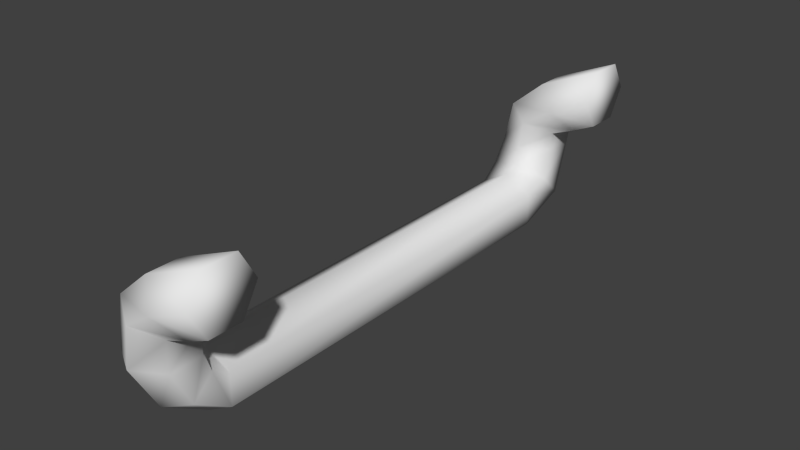 # Source: LadderRung.blend  (saved by Blender 2.76.0; exported with 4.5.12 LTS)
import bpy
from mathutils import Matrix  # noqa: F401  (used for matrix-valued properties, if any)

bpy.ops.wm.read_factory_settings(use_empty=True)
scene = bpy.context.scene
scene.name = 'Scene'

# ---- collections
col_collection_1 = bpy.data.collections.new('Collection 1'); scene.collection.children.link(col_collection_1)

# ---- world
world_world = bpy.data.worlds.new('World'); scene.world = world_world
world_world.color = (0.05088, 0.05088, 0.05088)
world_world.use_sun_shadow = False
world_world.sun_shadow_jitter_overblur = 0.0
world_world.cycles.sampling_method = 'MANUAL'
world_world.cycles.sample_map_resolution = 256

# ---- meshes
me_cube_000 = bpy.data.meshes.new('Cube.000')
me_cube_000.from_pydata([(-0.01577, 0.1646, -0.07784), (-0.01577, -0.172, -0.07784), (-0.03875, 0.1646, -0.06457), (-0.03875, -0.172, -0.06457), (-0.03875, 0.1646, -0.03803), (-0.03875, -0.172, -0.03803), (-0.01577, 0.1646, -0.02476), (-0.01577, -0.172, -0.02476), (0.007214, 0.1646, -0.03803), (0.007214, -0.172, -0.03803), (0.007214, 0.1646, -0.06457), (0.007214, -0.172, -0.06457), (-0.01577, -0.2312, -0.0152), (-0.03875, -0.2179, -0.0152), (-0.03875, -0.1913, -0.0152), (-0.01577, -0.1781, -0.0152), (0.007214, -0.1913, -0.0152), (0.007214, -0.2179, -0.0152), (0.01157, -0.2312, 0.03295), (-0.004677, -0.2179, 0.0492), (-0.004677, -0.1913, 0.0492), (0.01157, -0.1781, 0.03295), (0.02783, -0.1913, 0.0167), (0.02783, -0.2179, 0.0167), (-0.03874, -0.1855, -0.02973), (-0.01577, -0.21, -0.05425), (-0.01577, -0.1773, -0.02156), (0.007195, -0.1855, -0.02973), (-0.03874, -0.2018, -0.04608), (0.007195, -0.2018, -0.04608), (-0.01577, 0.2332, -0.00555), (-0.03875, 0.2199, -0.00555), (-0.03875, 0.1934, -0.00555), (-0.01577, 0.1801, -0.00555), (0.007214, 0.1934, -0.00555), (0.007214, 0.2199, -0.00555), (-0.0415, 0.202, -0.04643), (-0.01577, 0.2111, -0.05559), (-0.0415, 0.1836, -0.02812), (0.009959, 0.202, -0.04643), (-0.01577, 0.1745, -0.01896), (0.009959, 0.1836, -0.02812), (0.01158, 0.2332, 0.03304), (-0.004676, 0.2199, 0.04929), (-0.004676, 0.1934, 0.04929), (0.01158, 0.1801, 0.03304), (0.02783, 0.1934, 0.01679), (0.02783, 0.2199, 0.01679), (0.009199, 0.2205, 0.009433), (-0.01121, 0.179, 0.01789), (0.009199, 0.1928, 0.009433), (-0.03162, 0.2205, 0.02634), (-0.01121, 0.2343, 0.01789), (-0.03162, 0.1928, 0.02634), (0.04679, 0.2332, 0.04837), (0.04679, 0.2199, 0.07135), (0.04679, 0.1934, 0.07135), (0.04679, 0.1801, 0.04837), (0.04679, 0.1934, 0.02538), (0.04679, 0.2199, 0.02538), (-0.03155, -0.2179, 0.02605), (0.008577, -0.2179, 0.009473), (-0.02982, -0.1913, 0.0272), (-0.01059, -0.2312, 0.01832), (-0.01059, -0.1781, 0.01832), (0.008577, -0.1913, 0.009473), (0.04679, -0.2312, 0.04814), (0.04679, -0.2179, 0.07113), (0.04679, -0.1913, 0.07113), (0.04679, -0.1781, 0.04814), (0.04679, -0.1913, 0.02516), (0.04679, -0.2179, 0.02516)], [], [(0, 1, 3, 2), (2, 3, 5, 4), (4, 5, 7, 6), (6, 7, 9, 8), (1, 11, 29, 25), (10, 11, 1, 0), (8, 9, 11, 10), (10, 0, 37, 39), (12, 17, 61, 63), (11, 9, 27, 29), (9, 7, 26, 27), (26, 24, 14, 15), (24, 28, 13, 14), (28, 25, 12, 13), (18, 23, 71, 66), (17, 16, 65, 61), (65, 64, 21, 22), (64, 62, 20, 21), (62, 60, 19, 20), (13, 12, 63, 60), (27, 26, 15, 16), (25, 29, 17, 12), (7, 5, 24, 26), (5, 3, 28, 24), (29, 27, 16, 17), (3, 1, 25, 28), (48, 52, 42, 47), (8, 10, 39, 41), (6, 8, 41, 40), (38, 40, 33, 32), (36, 38, 32, 31), (37, 36, 31, 30), (41, 39, 35, 34), (39, 37, 30, 35), (0, 2, 36, 37), (40, 41, 34, 33), (4, 6, 40, 38), (2, 4, 38, 36), (47, 42, 54, 59), (50, 48, 47, 46), (33, 34, 50, 49), (32, 33, 49, 53), (31, 32, 53, 51), (52, 51, 43, 42), (53, 49, 45, 44), (51, 53, 44, 43), (34, 35, 48, 50), (35, 30, 52, 48), (49, 50, 46, 45), (30, 31, 51, 52), (46, 47, 59, 58), (45, 46, 58, 57), (44, 45, 57, 56), (43, 44, 56, 55), (42, 43, 55, 54), (15, 14, 62, 64), (14, 13, 60, 62), (63, 61, 23, 18), (61, 65, 22, 23), (60, 63, 18, 19), (16, 15, 64, 65), (23, 22, 70, 71), (22, 21, 69, 70), (21, 20, 68, 69), (20, 19, 67, 68), (19, 18, 66, 67), (54, 55, 56, 57, 58, 59), (67, 66, 71, 70, 69, 68)])
me_cube_000.polygons.foreach_set('use_smooth', [True] * 68)
_uv = me_cube_000.uv_layers.new(name='UVMap')
_uv.uv.foreach_set('vector', [0.374, 0.6425, 0.3741, 0.6609, 0.3726, 0.6609, 0.3724, 0.6425, 0.2496, 0.6608, 0.2495, 0.6424, 0.2513, 0.6424, 0.2513, 0.6608, 0.5302, 0.6409, 0.5302, 0.6594, 0.5287, 0.6594, 0.5287, 0.6409, 0.5287, 0.6409, 0.5287, 0.6594, 0.5272, 0.6594, 0.5272, 0.6409, 0.3741, 0.6609, 0.3757, 0.6609, 0.3757, 0.6625, 0.3742, 0.6629, 0.3755, 0.6424, 0.3757, 0.6609, 0.3741, 0.6609, 0.374, 0.6425, 0.4004, 0.643, 0.4004, 0.6614, 0.3986, 0.6614, 0.3986, 0.643, 0.3755, 0.6424, 0.374, 0.6425, 0.374, 0.6399, 0.3757, 0.6404, 0.745, 0.6419, 0.7463, 0.6426, 0.7456, 0.6438, 0.7442, 0.6436, 0.3986, 0.6614, 0.4004, 0.6614, 0.401, 0.6621, 0.3999, 0.663, 0.5272, 0.6594, 0.5287, 0.6594, 0.5287, 0.6597, 0.5272, 0.6601, 0.6478, 0.6539, 0.6468, 0.655, 0.6462, 0.6544, 0.6475, 0.6537, 0.2518, 0.6417, 0.2507, 0.6408, 0.2528, 0.6399, 0.2528, 0.6414, 0.7446, 0.6399, 0.7462, 0.6401, 0.745, 0.6419, 0.7436, 0.6413, 0.745, 0.6449, 0.7464, 0.6446, 0.7473, 0.6456, 0.7465, 0.6466, 0.4019, 0.6639, 0.4019, 0.6624, 0.4036, 0.6624, 0.4036, 0.6639, 0.6479, 0.6517, 0.6465, 0.652, 0.6471, 0.6506, 0.6486, 0.6508, 0.6465, 0.652, 0.6451, 0.6522, 0.6456, 0.6504, 0.6471, 0.6506, 0.5997, 0.656, 0.6015, 0.6559, 0.6015, 0.6574, 0.5997, 0.6574, 0.7436, 0.6413, 0.745, 0.6419, 0.7442, 0.6436, 0.7427, 0.6435, 0.6493, 0.6535, 0.6478, 0.6539, 0.6475, 0.6537, 0.6487, 0.6529, 0.7462, 0.6401, 0.7473, 0.6411, 0.7463, 0.6426, 0.745, 0.6419, 0.5287, 0.6594, 0.5302, 0.6594, 0.5302, 0.6601, 0.5287, 0.6597, 0.2513, 0.6424, 0.2495, 0.6424, 0.2507, 0.6408, 0.2518, 0.6417, 0.3999, 0.663, 0.401, 0.6621, 0.4019, 0.6624, 0.4019, 0.6639, 0.3726, 0.6609, 0.3741, 0.6609, 0.3742, 0.6629, 0.3726, 0.6625, 0.6341, 0.6439, 0.6326, 0.644, 0.6335, 0.6427, 0.6349, 0.643, 0.4004, 0.643, 0.3986, 0.643, 0.3998, 0.6409, 0.4011, 0.6419, 0.5287, 0.6409, 0.5272, 0.6409, 0.527, 0.6399, 0.5287, 0.6404, 0.7705, 0.6399, 0.7716, 0.6411, 0.7711, 0.6417, 0.7698, 0.641, 0.2508, 0.6629, 0.252, 0.6619, 0.2535, 0.6624, 0.2535, 0.6639, 0.6346, 0.6476, 0.6327, 0.6478, 0.6317, 0.6458, 0.6331, 0.6453, 0.4011, 0.6419, 0.3998, 0.6409, 0.4026, 0.6399, 0.4026, 0.6414, 0.6358, 0.6465, 0.6346, 0.6476, 0.6331, 0.6453, 0.6344, 0.6446, 0.374, 0.6425, 0.3724, 0.6425, 0.3723, 0.6404, 0.374, 0.6399, 0.7716, 0.6411, 0.7733, 0.6415, 0.7723, 0.6425, 0.7711, 0.6417, 0.5302, 0.6409, 0.5287, 0.6409, 0.5287, 0.6404, 0.5304, 0.6399, 0.2496, 0.6608, 0.2513, 0.6608, 0.252, 0.6619, 0.2508, 0.6629, 0.6349, 0.643, 0.6335, 0.6427, 0.6351, 0.6411, 0.6358, 0.6421, 0.7639, 0.6604, 0.7621, 0.6604, 0.7621, 0.6594, 0.7639, 0.6594, 0.7711, 0.6417, 0.7723, 0.6425, 0.7718, 0.6432, 0.7704, 0.6429, 0.7698, 0.641, 0.7711, 0.6417, 0.7704, 0.6429, 0.769, 0.6427, 0.2535, 0.6639, 0.2535, 0.6624, 0.2556, 0.6624, 0.2556, 0.6639, 0.6326, 0.644, 0.6311, 0.6441, 0.632, 0.6423, 0.6335, 0.6427, 0.769, 0.6427, 0.7704, 0.6429, 0.7711, 0.6443, 0.7696, 0.6446, 0.5915, 0.6565, 0.5897, 0.6565, 0.5897, 0.6551, 0.5915, 0.6551, 0.4026, 0.6414, 0.4026, 0.6399, 0.4036, 0.6399, 0.4036, 0.6414, 0.6344, 0.6446, 0.6331, 0.6453, 0.6326, 0.644, 0.6341, 0.6439, 0.7704, 0.6429, 0.7718, 0.6432, 0.7726, 0.6441, 0.7711, 0.6443, 0.6331, 0.6453, 0.6317, 0.6458, 0.6311, 0.6441, 0.6326, 0.644, 0.7639, 0.6594, 0.7621, 0.6594, 0.7621, 0.6584, 0.7639, 0.6584, 0.7711, 0.6443, 0.7726, 0.6441, 0.7733, 0.6451, 0.7725, 0.6461, 0.7696, 0.6446, 0.7711, 0.6443, 0.7725, 0.6461, 0.7716, 0.6471, 0.5915, 0.6551, 0.5897, 0.6551, 0.5897, 0.6522, 0.5915, 0.6522, 0.6335, 0.6427, 0.632, 0.6423, 0.6344, 0.6399, 0.6351, 0.6411, 0.6475, 0.6537, 0.6462, 0.6544, 0.6451, 0.6522, 0.6465, 0.652, 0.2528, 0.6414, 0.2528, 0.6399, 0.2555, 0.6399, 0.2556, 0.6414, 0.7442, 0.6436, 0.7456, 0.6438, 0.7464, 0.6446, 0.745, 0.6449, 0.7086, 0.6589, 0.7103, 0.6589, 0.7103, 0.66, 0.7086, 0.66, 0.7427, 0.6435, 0.7442, 0.6436, 0.745, 0.6449, 0.7435, 0.6453, 0.6487, 0.6529, 0.6475, 0.6537, 0.6465, 0.652, 0.6479, 0.6517, 0.7086, 0.66, 0.7103, 0.66, 0.7103, 0.661, 0.7086, 0.661, 0.6486, 0.6508, 0.6471, 0.6506, 0.6484, 0.6488, 0.6493, 0.6498, 0.6471, 0.6506, 0.6456, 0.6504, 0.6475, 0.6478, 0.6484, 0.6488, 0.5997, 0.6574, 0.6015, 0.6574, 0.6015, 0.6602, 0.5997, 0.6602, 0.7435, 0.6453, 0.745, 0.6449, 0.7465, 0.6466, 0.7458, 0.6477, 0.6351, 0.6411, 0.6344, 0.6399, 0.5897, 0.6522, 0.7725, 0.6461, 0.7733, 0.6451, 0.7621, 0.6584, 0.6015, 0.6602, 0.7465, 0.6466, 0.7473, 0.6456, 0.7103, 0.661, 0.6484, 0.6488, 0.6475, 0.6478])
me_cube_000.use_remesh_preserve_volume = False
me_cube_000.use_remesh_preserve_attributes = False
me_cube_000.use_mirror_vertex_groups = False
me_cube_000.update()

# ---- objects
ob_boxcar = bpy.data.objects.new('BoxCar', me_cube_000)

# ---- transforms, parenting, visibility, modifiers, constraints
ob_boxcar.location = (0.0, 0.0, 0.0)
ob_boxcar.lineart.crease_threshold = 0.0

# ---- collection membership
col_collection_1.objects.link(ob_boxcar)

# ---- scene / render settings (as saved in the file)
scene.frame_start = 1; scene.frame_end = 250; scene.frame_set(1)
scene.render.engine = 'BLENDER_EEVEE_NEXT'
scene.render.resolution_percentage = 50
scene.render.dither_intensity = 0.0
scene.cycles.use_denoising = False
scene.cycles.samples = 10
scene.cycles.sampling_pattern = 'TABULATED_SOBOL'
scene.cycles.light_sampling_threshold = 0.0
scene.cycles.use_adaptive_sampling = False
scene.cycles.use_light_tree = False
scene.cycles.blur_glossy = 0.0
scene.cycles.pixel_filter_type = 'GAUSSIAN'
scene.cycles.sample_clamp_indirect = 0.0
scene.view_settings.view_transform = 'Standard'
bpy.context.view_layer.update()

# ---- added for rendering (the .blend has no active camera and no usable light): camera, sun
cam_auto = bpy.data.cameras.new('AutoCamera')
cam_auto.lens = 50.0
cam_auto.sensor_width = 36.0
cam_auto.clip_end = 1000.0
ob_auto_camera = bpy.data.objects.new('AutoCamera', cam_auto)
scene.collection.objects.link(ob_auto_camera)
ob_auto_camera.location = (0.462168, -0.549866, 0.364374)
ob_auto_camera.rotation_euler = (1.09748, -7.21219e-08, 0.694738)
scene.camera = ob_auto_camera
light_auto_sun = bpy.data.lights.new('AutoSun', 'SUN')
light_auto_sun.energy = 3.0
light_auto_sun.angle = 0.0523599
ob_auto_sun = bpy.data.objects.new('AutoSun', light_auto_sun)
scene.collection.objects.link(ob_auto_sun)
ob_auto_sun.rotation_euler = (0.872665, 0.174533, 0.523599)
bpy.context.view_layer.update()
